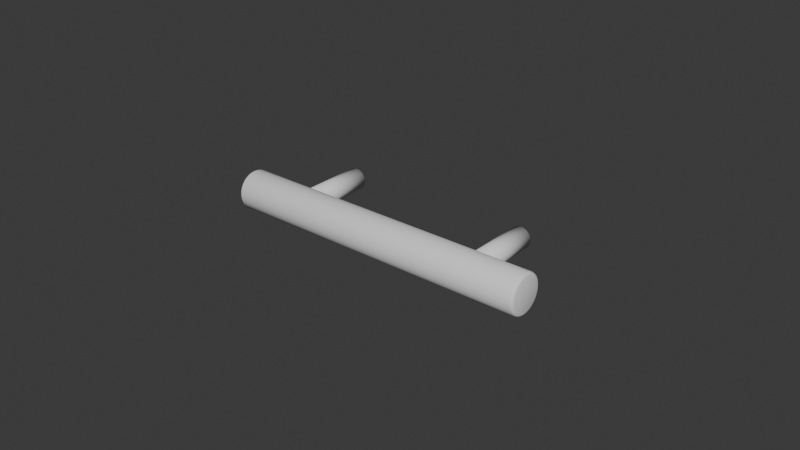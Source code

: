 # Source: Pull_4in_102mm_Bar.blend  (saved by Blender 5.0.118; exported with 4.5.12 LTS)
import bpy
from mathutils import Matrix  # noqa: F401  (used for matrix-valued properties, if any)

bpy.ops.wm.read_factory_settings(use_empty=True)
scene = bpy.context.scene
scene.name = 'Room 1'

# ---- collections
col_collection = bpy.data.collections.new('Collection'); scene.collection.children.link(col_collection)

# ---- world
world_world = bpy.data.worlds.new('World'); scene.world = world_world
world_world.use_nodes = True; world_world.node_tree.nodes.clear()
_N = world_world.node_tree.nodes; _L = world_world.node_tree.links
n0 = _N.new('ShaderNodeOutputWorld'); n0.name = 'World Output'; n0.location = (200, 100)
n1 = _N.new('ShaderNodeBackground'); n1.name = 'Background'; n1.location = (-200, 100)
n1.inputs[0].default_value = (0.05088, 0.05088, 0.05088, 1.0)
_L.new(n1.outputs[0], n0.inputs[0])
n0.is_active_output = True
world_world.color = (0.05088, 0.05088, 0.05088)
world_world.sun_shadow_jitter_overblur = 0.0

# ---- meshes
me_cylinder = bpy.data.meshes.new('Cylinder')
me_cylinder.from_pydata([(0.03489, -0.02079, -4.178e-11), (0.03482, -0.02079, -0.0006871), (0.03462, -0.02079, -0.001348), (0.03429, -0.02079, -0.001957), (0.03385, -0.02079, -0.00249), (0.03332, -0.02079, -0.002929), (0.03271, -0.02079, -0.003254), (0.03205, -0.02079, -0.003454), (0.03136, -0.02079, -0.003522), (0.03068, -0.02079, -0.003454), (0.03002, -0.02079, -0.003254), (0.02941, -0.02079, -0.002929), (0.02887, -0.02079, -0.00249), (0.02844, -0.02079, -0.001957), (0.02811, -0.02079, -0.001348), (0.02791, -0.02079, -0.0006871), (0.02784, -0.02079, 1.259e-09), (0.02791, -0.02079, 0.0006871), (0.02811, -0.02079, 0.001348), (0.02844, -0.02079, 0.001957), (0.02887, -0.02079, 0.00249), (0.02941, -0.02079, 0.002929), (0.03002, -0.02079, 0.003254), (0.03068, -0.02079, 0.003454), (0.03136, -0.02079, 0.003522), (0.03205, -0.02079, 0.003454), (0.03271, -0.02079, 0.003254), (0.03332, -0.02079, 0.002929), (0.03385, -0.02079, 0.00249), (0.03429, -0.02079, 0.001957), (0.03462, -0.02079, 0.001348), (0.03482, -0.02079, 0.0006871), (0.03489, 0.000254, 7.177e-09), (0.03482, 0.000254, -0.0006871), (0.03462, 0.000254, -0.001348), (0.03429, 0.000254, -0.001957), (0.03385, 0.000254, -0.00249), (0.03332, 0.000254, -0.002929), (0.03271, 0.000254, -0.003254), (0.03205, 0.000254, -0.003454), (0.03136, 0.000254, -0.003522), (0.03068, 0.000254, -0.003454), (0.03002, 0.000254, -0.003254), (0.02941, 0.000254, -0.002929), (0.02887, 0.000254, -0.00249), (0.02844, 0.000254, -0.001957), (0.02811, 0.000254, -0.001348), (0.02791, 0.000254, -0.0006871), (0.02784, 0.000254, 8.478e-09), (0.02791, 0.000254, 0.0006871), (0.02811, 0.000254, 0.001348), (0.02844, 0.000254, 0.001957), (0.02887, 0.000254, 0.002491), (0.02941, 0.000254, 0.002929), (0.03002, 0.000254, 0.003254), (0.03068, 0.000254, 0.003454), (0.03136, 0.000254, 0.003522), (0.03205, 0.000254, 0.003454), (0.03271, 0.000254, 0.003254), (0.03332, 0.000254, 0.002929), (0.03385, 0.000254, 0.002491), (0.03429, 0.000254, 0.001957), (0.03462, 0.000254, 0.001348), (0.03482, 0.000254, 0.0006871), (0.05079, -0.02008, -5.093e-10), (0.05002, -0.01931, 6.236e-12), (0.05056, -0.01954, -1.846e-10), (0.05079, -0.02019, -0.001079), (0.05002, -0.01943, -0.00123), (0.05056, -0.01965, -0.001186), (0.05079, -0.0205, -0.002117), (0.05002, -0.01979, -0.002413), (0.05056, -0.02, -0.002326), (0.05079, -0.02101, -0.003073), (0.05002, -0.02037, -0.003503), (0.05056, -0.02056, -0.003376), (0.05079, -0.0217, -0.003912), (0.05002, -0.02116, -0.004458), (0.05056, -0.02132, -0.004297), (0.05079, -0.02254, -0.0046), (0.05002, -0.02211, -0.005243), (0.05056, -0.02224, -0.005053), (0.05079, -0.0235, -0.005111), (0.05002, -0.0232, -0.005825), (0.05056, -0.02329, -0.005615), (0.05079, -0.02454, -0.005426), (0.05002, -0.02438, -0.006184), (0.05056, -0.02443, -0.00596), (0.05079, -0.02561, -0.005532), (0.05002, -0.02561, -0.006305), (0.05056, -0.02561, -0.006077), (0.05079, -0.02669, -0.005426), (0.05002, -0.02684, -0.006184), (0.05056, -0.0268, -0.00596), (0.05079, -0.02773, -0.005111), (0.05002, -0.02803, -0.005825), (0.05056, -0.02794, -0.005615), (0.05079, -0.02869, -0.0046), (0.05002, -0.02912, -0.005243), (0.05056, -0.02899, -0.005053), (0.05079, -0.02953, -0.003912), (0.05002, -0.03007, -0.004458), (0.05056, -0.02991, -0.004297), (0.05079, -0.03021, -0.003073), (0.05002, -0.03086, -0.003503), (0.05056, -0.03067, -0.003376), (0.05079, -0.03073, -0.002117), (0.05002, -0.03144, -0.002413), (0.05056, -0.03123, -0.002326), (0.05079, -0.03104, -0.001079), (0.05002, -0.0318, -0.00123), (0.05056, -0.03157, -0.001186), (0.05079, -0.03115, 2.881e-09), (0.05002, -0.03192, 2.331e-09), (0.05056, -0.03169, 2.603e-09), (0.05079, -0.03104, 0.001079), (0.05002, -0.0318, 0.00123), (0.05056, -0.03157, 0.001186), (0.05079, -0.03073, 0.002117), (0.05002, -0.03144, 0.002413), (0.05056, -0.03123, 0.002326), (0.05079, -0.03021, 0.003073), (0.05002, -0.03086, 0.003503), (0.05056, -0.03067, 0.003376), (0.05079, -0.02953, 0.003912), (0.05002, -0.03007, 0.004458), (0.05056, -0.02991, 0.004297), (0.05079, -0.02869, 0.0046), (0.05002, -0.02912, 0.005243), (0.05056, -0.02899, 0.005053), (0.05079, -0.02773, 0.005111), (0.05002, -0.02803, 0.005825), (0.05056, -0.02794, 0.005615), (0.05079, -0.02669, 0.005426), (0.05002, -0.02684, 0.006184), (0.05056, -0.0268, 0.00596), (0.05079, -0.02561, 0.005532), (0.05002, -0.02561, 0.006305), (0.05056, -0.02561, 0.006077), (0.05079, -0.02454, 0.005426), (0.05002, -0.02438, 0.006184), (0.05056, -0.02443, 0.00596), (0.05079, -0.0235, 0.005111), (0.05002, -0.0232, 0.005825), (0.05056, -0.02329, 0.005615), (0.05079, -0.02254, 0.0046), (0.05002, -0.02211, 0.005243), (0.05056, -0.02224, 0.005053), (0.05079, -0.0217, 0.003912), (0.05002, -0.02116, 0.004458), (0.05056, -0.02132, 0.004297), (0.05079, -0.02101, 0.003073), (0.05002, -0.02037, 0.003503), (0.05056, -0.02056, 0.003376), (0.05079, -0.0205, 0.002117), (0.05002, -0.01979, 0.002413), (0.05056, -0.02, 0.002326), (0.05079, -0.02019, 0.001079), (0.05002, -0.01943, 0.00123), (0.05056, -0.01965, 0.001186), (0.0, -0.01931, 9.313e-10), (0.0, -0.01943, -0.00123), (0.0, -0.01979, -0.002413), (0.0, -0.02037, -0.003503), (0.0, -0.02116, -0.004458), (0.0, -0.02211, -0.005243), (0.0, -0.0232, -0.005825), (0.0, -0.02438, -0.006184), (0.0, -0.02561, -0.006305), (0.0, -0.02684, -0.006184), (0.0, -0.02803, -0.005825), (0.0, -0.02912, -0.005243), (0.0, -0.03007, -0.004458), (0.0, -0.03086, -0.003503), (0.0, -0.03144, -0.002413), (0.0, -0.0318, -0.00123), (0.0, -0.03192, 2.794e-09), (0.0, -0.0318, 0.00123), (0.0, -0.03144, 0.002413), (0.0, -0.03086, 0.003503), (0.0, -0.03007, 0.004458), (0.0, -0.02912, 0.005243), (0.0, -0.02803, 0.005825), (0.0, -0.02684, 0.006184), (0.0, -0.02561, 0.006305), (0.0, -0.02438, 0.006184), (0.0, -0.0232, 0.005825), (0.0, -0.02211, 0.005243), (0.0, -0.02116, 0.004458), (0.0, -0.02037, 0.003503), (0.0, -0.01979, 0.002413), (0.0, -0.01943, 0.00123), (-0.03489, -0.02079, -4.178e-11), (-0.03482, -0.02079, -0.0006871), (-0.03462, -0.02079, -0.001348), (-0.03429, -0.02079, -0.001957), (-0.03385, -0.02079, -0.00249), (-0.03332, -0.02079, -0.002929), (-0.03271, -0.02079, -0.003254), (-0.03205, -0.02079, -0.003454), (-0.03136, -0.02079, -0.003522), (-0.03068, -0.02079, -0.003454), (-0.03002, -0.02079, -0.003254), (-0.02941, -0.02079, -0.002929), (-0.02887, -0.02079, -0.00249), (-0.02844, -0.02079, -0.001957), (-0.02811, -0.02079, -0.001348), (-0.02791, -0.02079, -0.0006871), (-0.02784, -0.02079, 1.259e-09), (-0.02791, -0.02079, 0.0006871), (-0.02811, -0.02079, 0.001348), (-0.02844, -0.02079, 0.001957), (-0.02887, -0.02079, 0.00249), (-0.02941, -0.02079, 0.002929), (-0.03002, -0.02079, 0.003254), (-0.03068, -0.02079, 0.003454), (-0.03136, -0.02079, 0.003522), (-0.03205, -0.02079, 0.003454), (-0.03271, -0.02079, 0.003254), (-0.03332, -0.02079, 0.002929), (-0.03385, -0.02079, 0.00249), (-0.03429, -0.02079, 0.001957), (-0.03462, -0.02079, 0.001348), (-0.03482, -0.02079, 0.0006871), (-0.03489, 0.000254, 7.177e-09), (-0.03482, 0.000254, -0.0006871), (-0.03462, 0.000254, -0.001348), (-0.03429, 0.000254, -0.001957), (-0.03385, 0.000254, -0.00249), (-0.03332, 0.000254, -0.002929), (-0.03271, 0.000254, -0.003254), (-0.03205, 0.000254, -0.003454), (-0.03136, 0.000254, -0.003522), (-0.03068, 0.000254, -0.003454), (-0.03002, 0.000254, -0.003254), (-0.02941, 0.000254, -0.002929), (-0.02887, 0.000254, -0.00249), (-0.02844, 0.000254, -0.001957), (-0.02811, 0.000254, -0.001348), (-0.02791, 0.000254, -0.0006871), (-0.02784, 0.000254, 8.478e-09), (-0.02791, 0.000254, 0.0006871), (-0.02811, 0.000254, 0.001348), (-0.02844, 0.000254, 0.001957), (-0.02887, 0.000254, 0.002491), (-0.02941, 0.000254, 0.002929), (-0.03002, 0.000254, 0.003254), (-0.03068, 0.000254, 0.003454), (-0.03136, 0.000254, 0.003522), (-0.03205, 0.000254, 0.003454), (-0.03271, 0.000254, 0.003254), (-0.03332, 0.000254, 0.002929), (-0.03385, 0.000254, 0.002491), (-0.03429, 0.000254, 0.001957), (-0.03462, 0.000254, 0.001348), (-0.03482, 0.000254, 0.0006871), (-0.05079, -0.02008, -5.093e-10), (-0.05002, -0.01931, 6.236e-12), (-0.05056, -0.01954, -1.846e-10), (-0.05079, -0.02019, -0.001079), (-0.05002, -0.01943, -0.00123), (-0.05056, -0.01965, -0.001186), (-0.05079, -0.0205, -0.002117), (-0.05002, -0.01979, -0.002413), (-0.05056, -0.02, -0.002326), (-0.05079, -0.02101, -0.003073), (-0.05002, -0.02037, -0.003503), (-0.05056, -0.02056, -0.003376), (-0.05079, -0.0217, -0.003912), (-0.05002, -0.02116, -0.004458), (-0.05056, -0.02132, -0.004297), (-0.05079, -0.02254, -0.0046), (-0.05002, -0.02211, -0.005243), (-0.05056, -0.02224, -0.005053), (-0.05079, -0.0235, -0.005111), (-0.05002, -0.0232, -0.005825), (-0.05056, -0.02329, -0.005615), (-0.05079, -0.02454, -0.005426), (-0.05002, -0.02438, -0.006184), (-0.05056, -0.02443, -0.00596), (-0.05079, -0.02561, -0.005532), (-0.05002, -0.02561, -0.006305), (-0.05056, -0.02561, -0.006077), (-0.05079, -0.02669, -0.005426), (-0.05002, -0.02684, -0.006184), (-0.05056, -0.0268, -0.00596), (-0.05079, -0.02773, -0.005111), (-0.05002, -0.02803, -0.005825), (-0.05056, -0.02794, -0.005615), (-0.05079, -0.02869, -0.0046), (-0.05002, -0.02912, -0.005243), (-0.05056, -0.02899, -0.005053), (-0.05079, -0.02953, -0.003912), (-0.05002, -0.03007, -0.004458), (-0.05056, -0.02991, -0.004297), (-0.05079, -0.03021, -0.003073), (-0.05002, -0.03086, -0.003503), (-0.05056, -0.03067, -0.003376), (-0.05079, -0.03073, -0.002117), (-0.05002, -0.03144, -0.002413), (-0.05056, -0.03123, -0.002326), (-0.05079, -0.03104, -0.001079), (-0.05002, -0.0318, -0.00123), (-0.05056, -0.03157, -0.001186), (-0.05079, -0.03115, 2.881e-09), (-0.05002, -0.03192, 2.331e-09), (-0.05056, -0.03169, 2.603e-09), (-0.05079, -0.03104, 0.001079), (-0.05002, -0.0318, 0.00123), (-0.05056, -0.03157, 0.001186), (-0.05079, -0.03073, 0.002117), (-0.05002, -0.03144, 0.002413), (-0.05056, -0.03123, 0.002326), (-0.05079, -0.03021, 0.003073), (-0.05002, -0.03086, 0.003503), (-0.05056, -0.03067, 0.003376), (-0.05079, -0.02953, 0.003912), (-0.05002, -0.03007, 0.004458), (-0.05056, -0.02991, 0.004297), (-0.05079, -0.02869, 0.0046), (-0.05002, -0.02912, 0.005243), (-0.05056, -0.02899, 0.005053), (-0.05079, -0.02773, 0.005111), (-0.05002, -0.02803, 0.005825), (-0.05056, -0.02794, 0.005615), (-0.05079, -0.02669, 0.005426), (-0.05002, -0.02684, 0.006184), (-0.05056, -0.0268, 0.00596), (-0.05079, -0.02561, 0.005532), (-0.05002, -0.02561, 0.006305), (-0.05056, -0.02561, 0.006077), (-0.05079, -0.02454, 0.005426), (-0.05002, -0.02438, 0.006184), (-0.05056, -0.02443, 0.00596), (-0.05079, -0.0235, 0.005111), (-0.05002, -0.0232, 0.005825), (-0.05056, -0.02329, 0.005615), (-0.05079, -0.02254, 0.0046), (-0.05002, -0.02211, 0.005243), (-0.05056, -0.02224, 0.005053), (-0.05079, -0.0217, 0.003912), (-0.05002, -0.02116, 0.004458), (-0.05056, -0.02132, 0.004297), (-0.05079, -0.02101, 0.003073), (-0.05002, -0.02037, 0.003503), (-0.05056, -0.02056, 0.003376), (-0.05079, -0.0205, 0.002117), (-0.05002, -0.01979, 0.002413), (-0.05056, -0.02, 0.002326), (-0.05079, -0.02019, 0.001079), (-0.05002, -0.01943, 0.00123), (-0.05056, -0.01965, 0.001186)], [], [(191, 158, 65, 160), (162, 71, 74, 163), (163, 74, 77, 164), (164, 77, 80, 165), (165, 80, 83, 166), (166, 83, 86, 167), (167, 86, 89, 168), (168, 89, 92, 169), (169, 92, 95, 170), (170, 95, 98, 171), (171, 98, 101, 172), (172, 101, 104, 173), (173, 104, 107, 174), (174, 107, 110, 175), (175, 110, 113, 176), (176, 113, 116, 177), (177, 116, 119, 178), (178, 119, 122, 179), (179, 122, 125, 180), (180, 125, 128, 181), (181, 128, 131, 182), (182, 131, 134, 183), (183, 134, 137, 184), (184, 137, 140, 185), (185, 140, 143, 186), (186, 143, 146, 187), (187, 146, 149, 188), (188, 149, 152, 189), (189, 152, 155, 190), (190, 155, 158, 191), (160, 65, 68, 161), (161, 68, 71, 162), (1, 2, 3, 4, 5, 6, 7, 8, 9, 10, 11, 12, 13, 14, 15, 16, 17, 18, 19, 20, 21, 22, 23, 24, 25, 26, 27, 28, 29, 30, 31, 0), (33, 32, 63, 62, 61, 60, 59, 58, 57, 56, 55, 54, 53, 52, 51, 50, 49, 48, 47, 46, 45, 44, 43, 42, 41, 40, 39, 38, 37, 36, 35, 34), (27, 26, 58, 59), (14, 13, 45, 46), (1, 0, 32, 33), (28, 27, 59, 60), (15, 14, 46, 47), (2, 1, 33, 34), (29, 28, 60, 61), (16, 15, 47, 48), (3, 2, 34, 35), (30, 29, 61, 62), (17, 16, 48, 49), (4, 3, 35, 36), (31, 30, 62, 63), (18, 17, 49, 50), (5, 4, 36, 37), (0, 31, 63, 32), (19, 18, 50, 51), (6, 5, 37, 38), (20, 19, 51, 52), (7, 6, 38, 39), (21, 20, 52, 53), (8, 7, 39, 40), (22, 21, 53, 54), (9, 8, 40, 41), (23, 22, 54, 55), (10, 9, 41, 42), (24, 23, 55, 56), (11, 10, 42, 43), (25, 24, 56, 57), (12, 11, 43, 44), (26, 25, 57, 58), (13, 12, 44, 45), (68, 65, 66, 69), (69, 66, 64, 67), (71, 68, 69, 72), (72, 69, 67, 70), (74, 71, 72, 75), (75, 72, 70, 73), (77, 74, 75, 78), (78, 75, 73, 76), (80, 77, 78, 81), (81, 78, 76, 79), (83, 80, 81, 84), (84, 81, 79, 82), (86, 83, 84, 87), (87, 84, 82, 85), (89, 86, 87, 90), (90, 87, 85, 88), (92, 89, 90, 93), (93, 90, 88, 91), (95, 92, 93, 96), (96, 93, 91, 94), (98, 95, 96, 99), (99, 96, 94, 97), (101, 98, 99, 102), (102, 99, 97, 100), (104, 101, 102, 105), (105, 102, 100, 103), (107, 104, 105, 108), (108, 105, 103, 106), (110, 107, 108, 111), (111, 108, 106, 109), (113, 110, 111, 114), (114, 111, 109, 112), (116, 113, 114, 117), (117, 114, 112, 115), (119, 116, 117, 120), (120, 117, 115, 118), (122, 119, 120, 123), (123, 120, 118, 121), (125, 122, 123, 126), (126, 123, 121, 124), (128, 125, 126, 129), (129, 126, 124, 127), (131, 128, 129, 132), (132, 129, 127, 130), (134, 131, 132, 135), (135, 132, 130, 133), (137, 134, 135, 138), (138, 135, 133, 136), (140, 137, 138, 141), (141, 138, 136, 139), (143, 140, 141, 144), (144, 141, 139, 142), (146, 143, 144, 147), (147, 144, 142, 145), (149, 146, 147, 150), (150, 147, 145, 148), (152, 149, 150, 153), (153, 150, 148, 151), (155, 152, 153, 156), (156, 153, 151, 154), (158, 155, 156, 159), (159, 156, 154, 157), (65, 158, 159, 66), (66, 159, 157, 64), (67, 64, 157, 154, 151, 148, 145, 142, 139, 136, 133, 130, 127, 124, 121, 118, 115, 112, 109, 106, 103, 100, 97, 94, 91, 88, 85, 82, 79, 76, 73, 70), (191, 160, 257, 350), (162, 163, 266, 263), (163, 164, 269, 266), (164, 165, 272, 269), (165, 166, 275, 272), (166, 167, 278, 275), (167, 168, 281, 278), (168, 169, 284, 281), (169, 170, 287, 284), (170, 171, 290, 287), (171, 172, 293, 290), (172, 173, 296, 293), (173, 174, 299, 296), (174, 175, 302, 299), (175, 176, 305, 302), (176, 177, 308, 305), (177, 178, 311, 308), (178, 179, 314, 311), (179, 180, 317, 314), (180, 181, 320, 317), (181, 182, 323, 320), (182, 183, 326, 323), (183, 184, 329, 326), (184, 185, 332, 329), (185, 186, 335, 332), (186, 187, 338, 335), (187, 188, 341, 338), (188, 189, 344, 341), (189, 190, 347, 344), (190, 191, 350, 347), (160, 161, 260, 257), (161, 162, 263, 260), (193, 192, 223, 222, 221, 220, 219, 218, 217, 216, 215, 214, 213, 212, 211, 210, 209, 208, 207, 206, 205, 204, 203, 202, 201, 200, 199, 198, 197, 196, 195, 194), (225, 226, 227, 228, 229, 230, 231, 232, 233, 234, 235, 236, 237, 238, 239, 240, 241, 242, 243, 244, 245, 246, 247, 248, 249, 250, 251, 252, 253, 254, 255, 224), (219, 251, 250, 218), (206, 238, 237, 205), (193, 225, 224, 192), (220, 252, 251, 219), (207, 239, 238, 206), (194, 226, 225, 193), (221, 253, 252, 220), (208, 240, 239, 207), (195, 227, 226, 194), (222, 254, 253, 221), (209, 241, 240, 208), (196, 228, 227, 195), (223, 255, 254, 222), (210, 242, 241, 209), (197, 229, 228, 196), (192, 224, 255, 223), (211, 243, 242, 210), (198, 230, 229, 197), (212, 244, 243, 211), (199, 231, 230, 198), (213, 245, 244, 212), (200, 232, 231, 199), (214, 246, 245, 213), (201, 233, 232, 200), (215, 247, 246, 214), (202, 234, 233, 201), (216, 248, 247, 215), (203, 235, 234, 202), (217, 249, 248, 216), (204, 236, 235, 203), (218, 250, 249, 217), (205, 237, 236, 204), (260, 261, 258, 257), (261, 259, 256, 258), (263, 264, 261, 260), (264, 262, 259, 261), (266, 267, 264, 263), (267, 265, 262, 264), (269, 270, 267, 266), (270, 268, 265, 267), (272, 273, 270, 269), (273, 271, 268, 270), (275, 276, 273, 272), (276, 274, 271, 273), (278, 279, 276, 275), (279, 277, 274, 276), (281, 282, 279, 278), (282, 280, 277, 279), (284, 285, 282, 281), (285, 283, 280, 282), (287, 288, 285, 284), (288, 286, 283, 285), (290, 291, 288, 287), (291, 289, 286, 288), (293, 294, 291, 290), (294, 292, 289, 291), (296, 297, 294, 293), (297, 295, 292, 294), (299, 300, 297, 296), (300, 298, 295, 297), (302, 303, 300, 299), (303, 301, 298, 300), (305, 306, 303, 302), (306, 304, 301, 303), (308, 309, 306, 305), (309, 307, 304, 306), (311, 312, 309, 308), (312, 310, 307, 309), (314, 315, 312, 311), (315, 313, 310, 312), (317, 318, 315, 314), (318, 316, 313, 315), (320, 321, 318, 317), (321, 319, 316, 318), (323, 324, 321, 320), (324, 322, 319, 321), (326, 327, 324, 323), (327, 325, 322, 324), (329, 330, 327, 326), (330, 328, 325, 327), (332, 333, 330, 329), (333, 331, 328, 330), (335, 336, 333, 332), (336, 334, 331, 333), (338, 339, 336, 335), (339, 337, 334, 336), (341, 342, 339, 338), (342, 340, 337, 339), (344, 345, 342, 341), (345, 343, 340, 342), (347, 348, 345, 344), (348, 346, 343, 345), (350, 351, 348, 347), (351, 349, 346, 348), (257, 258, 351, 350), (258, 256, 349, 351), (259, 262, 265, 268, 271, 274, 277, 280, 283, 286, 289, 292, 295, 298, 301, 304, 307, 310, 313, 316, 319, 322, 325, 328, 331, 334, 337, 340, 343, 346, 349, 256)])
me_cylinder.polygons.foreach_set('use_smooth', [True] * 262)
_uv = me_cylinder.uv_layers.new(name='UVMap')
_uv.uv.foreach_set('vector', [0.03125, 0.5, 0.03125, 0.9967, 0.0, 0.9967, 0.0, 0.5, 0.9375, 0.5, 0.9375, 0.9967, 0.9062, 0.9967, 0.9062, 0.5, 0.9062, 0.5, 0.9062, 0.9967, 0.875, 0.9967, 0.875, 0.5, 0.875, 0.5, 0.875, 0.9967, 0.8438, 0.9967, 0.8438, 0.5, 0.8438, 0.5, 0.8438, 0.9967, 0.8125, 0.9967, 0.8125, 0.5, 0.8125, 0.5, 0.8125, 0.9967, 0.7812, 0.9967, 0.7812, 0.5, 0.7812, 0.5, 0.7812, 0.9967, 0.75, 0.9967, 0.75, 0.5, 0.75, 0.5, 0.75, 0.9967, 0.7188, 0.9967, 0.7188, 0.5, 0.7188, 0.5, 0.7188, 0.9967, 0.6875, 0.9967, 0.6875, 0.5, 0.6875, 0.5, 0.6875, 0.9967, 0.6562, 0.9967, 0.6562, 0.5, 0.6562, 0.5, 0.6562, 0.9967, 0.625, 0.9967, 0.625, 0.5, 0.625, 0.5, 0.625, 0.9967, 0.5937, 0.9967, 0.5938, 0.5, 0.5938, 0.5, 0.5938, 0.9967, 0.5625, 0.9967, 0.5625, 0.5, 0.5625, 0.5, 0.5625, 0.9967, 0.5312, 0.9967, 0.5312, 0.5, 0.5312, 0.5, 0.5312, 0.9967, 0.5, 0.9967, 0.5, 0.5, 0.5, 0.5, 0.5, 0.9967, 0.4688, 0.9967, 0.4688, 0.5, 0.4688, 0.5, 0.4688, 0.9967, 0.4375, 0.9967, 0.4375, 0.5, 0.4375, 0.5, 0.4375, 0.9967, 0.4062, 0.9967, 0.4062, 0.5, 0.4062, 0.5, 0.4062, 0.9967, 0.375, 0.9967, 0.375, 0.5, 0.375, 0.5, 0.375, 0.9967, 0.3437, 0.9967, 0.3438, 0.5, 0.3438, 0.5, 0.3438, 0.9967, 0.3125, 0.9967, 0.3125, 0.5, 0.3125, 0.5, 0.3125, 0.9967, 0.2812, 0.9967, 0.2812, 0.5, 0.2812, 0.5, 0.2812, 0.9967, 0.25, 0.9967, 0.25, 0.5, 0.25, 0.5, 0.25, 0.9967, 0.2187, 0.9967, 0.2188, 0.5, 0.2188, 0.5, 0.2188, 0.9967, 0.1875, 0.9967, 0.1875, 0.5, 0.1875, 0.5, 0.1875, 0.9967, 0.1562, 0.9967, 0.1562, 0.5, 0.1562, 0.5, 0.1562, 0.9967, 0.125, 0.9967, 0.125, 0.5, 0.125, 0.5, 0.125, 0.9967, 0.09375, 0.9967, 0.09375, 0.5, 0.09375, 0.5, 0.09375, 0.9967, 0.0625, 0.9967, 0.0625, 0.5, 0.0625, 0.5, 0.0625, 0.9967, 0.03125, 0.9967, 0.03125, 0.5, 1.0, 0.5, 1.0, 0.9967, 0.9687, 0.9967, 0.9688, 0.5, 0.9688, 0.5, 0.9688, 0.9967, 0.9375, 0.9967, 0.9375, 0.5, 0.2968, 0.4854, 0.3418, 0.4717, 0.3833, 0.4496, 0.4197, 0.4197, 0.4496, 0.3833, 0.4717, 0.3418, 0.4854, 0.2968, 0.49, 0.25, 0.4854, 0.2032, 0.4717, 0.1582, 0.4496, 0.1167, 0.4197, 0.08029, 0.3833, 0.05045, 0.3418, 0.02827, 0.2968, 0.01461, 0.25, 0.01, 0.2032, 0.01461, 0.1582, 0.02827, 0.1167, 0.05045, 0.08029, 0.08029, 0.05045, 0.1167, 0.02827, 0.1582, 0.01461, 0.2032, 0.01, 0.25, 0.01461, 0.2968, 0.02827, 0.3418, 0.05045, 0.3833, 0.08029, 0.4197, 0.1167, 0.4496, 0.1582, 0.4717, 0.2032, 0.4854, 0.25, 0.49, 0.2968, 0.4854, 0.25, 0.49, 0.2032, 0.4854, 0.1582, 0.4717, 0.1167, 0.4496, 0.08029, 0.4197, 0.05045, 0.3833, 0.02827, 0.3418, 0.01461, 0.2968, 0.01, 0.25, 0.01461, 0.2032, 0.02827, 0.1582, 0.05045, 0.1167, 0.08029, 0.08029, 0.1167, 0.05045, 0.1582, 0.02827, 0.2032, 0.01461, 0.25, 0.01, 0.2968, 0.01461, 0.3418, 0.02827, 0.3833, 0.05045, 0.4197, 0.08029, 0.4496, 0.1167, 0.4717, 0.1582, 0.4854, 0.2032, 0.49, 0.25, 0.4854, 0.2968, 0.4717, 0.3418, 0.4496, 0.3833, 0.4197, 0.4197, 0.3833, 0.4496, 0.3418, 0.4717, 0.05045, 0.3833, 0.02827, 0.3418, 0.02827, 0.3418, 0.05045, 0.3833, 0.3418, 0.02827, 0.3833, 0.05045, 0.3833, 0.05045, 0.3418, 0.02827, 0.2968, 0.4854, 0.25, 0.49, 0.25, 0.49, 0.2968, 0.4854, 0.08029, 0.4197, 0.05045, 0.3833, 0.05045, 0.3833, 0.08029, 0.4197, 0.2968, 0.01461, 0.3418, 0.02827, 0.3418, 0.02827, 0.2968, 0.01461, 0.3418, 0.4717, 0.2968, 0.4854, 0.2968, 0.4854, 0.3418, 0.4717, 0.1167, 0.4496, 0.08029, 0.4197, 0.08029, 0.4197, 0.1167, 0.4496, 0.25, 0.01, 0.2968, 0.01461, 0.2968, 0.01461, 0.25, 0.01, 0.3833, 0.4496, 0.3418, 0.4717, 0.3418, 0.4717, 0.3833, 0.4496, 0.1582, 0.4717, 0.1167, 0.4496, 0.1167, 0.4496, 0.1582, 0.4717, 0.2032, 0.01461, 0.25, 0.01, 0.25, 0.01, 0.2032, 0.01461, 0.4197, 0.4197, 0.3833, 0.4496, 0.3833, 0.4496, 0.4197, 0.4197, 0.2032, 0.4854, 0.1582, 0.4717, 0.1582, 0.4717, 0.2032, 0.4854, 0.1582, 0.02827, 0.2032, 0.01461, 0.2032, 0.01461, 0.1582, 0.02827, 0.4496, 0.3833, 0.4197, 0.4197, 0.4197, 0.4197, 0.4496, 0.3833, 0.25, 0.49, 0.2032, 0.4854, 0.2032, 0.4854, 0.25, 0.49, 0.1167, 0.05045, 0.1582, 0.02827, 0.1582, 0.02827, 0.1167, 0.05045, 0.4717, 0.3418, 0.4496, 0.3833, 0.4496, 0.3833, 0.4717, 0.3418, 0.08029, 0.08029, 0.1167, 0.05045, 0.1167, 0.05045, 0.08029, 0.08029, 0.4854, 0.2968, 0.4717, 0.3418, 0.4717, 0.3418, 0.4854, 0.2968, 0.05045, 0.1167, 0.08029, 0.08029, 0.08029, 0.08029, 0.05045, 0.1167, 0.49, 0.25, 0.4854, 0.2968, 0.4854, 0.2968, 0.49, 0.25, 0.02827, 0.1582, 0.05045, 0.1167, 0.05045, 0.1167, 0.02827, 0.1582, 0.4854, 0.2032, 0.49, 0.25, 0.49, 0.25, 0.4854, 0.2032, 0.01461, 0.2032, 0.02827, 0.1582, 0.02827, 0.1582, 0.01461, 0.2032, 0.4717, 0.1582, 0.4854, 0.2032, 0.4854, 0.2032, 0.4717, 0.1582, 0.01, 0.25, 0.01461, 0.2032, 0.01461, 0.2032, 0.01, 0.25, 0.4496, 0.1167, 0.4717, 0.1582, 0.4717, 0.1582, 0.4496, 0.1167, 0.01461, 0.2968, 0.01, 0.25, 0.01, 0.25, 0.01461, 0.2968, 0.4197, 0.08029, 0.4496, 0.1167, 0.4496, 0.1167, 0.4197, 0.08029, 0.02827, 0.3418, 0.01461, 0.2968, 0.01461, 0.2968, 0.02827, 0.3418, 0.3833, 0.05045, 0.4197, 0.08029, 0.4197, 0.08029, 0.3833, 0.05045, 0.9687, 0.9967, 1.0, 0.9967, 0.9994, 1.0, 0.9693, 1.0, 0.296, 0.4855, 0.2508, 0.4899, 0.25, 0.4606, 0.2911, 0.4565, 0.9375, 0.9967, 0.9688, 0.9967, 0.9682, 1.0, 0.9381, 1.0, 0.341, 0.472, 0.2976, 0.4851, 0.2911, 0.4565, 0.3306, 0.4445, 0.9062, 0.9967, 0.9375, 0.9967, 0.9369, 1.0, 0.9068, 1.0, 0.3826, 0.45, 0.3426, 0.4713, 0.3306, 0.4445, 0.367, 0.4251, 0.875, 0.9967, 0.9062, 0.9967, 0.9057, 1.0, 0.8756, 1.0, 0.419, 0.4202, 0.384, 0.449, 0.367, 0.4251, 0.3989, 0.3989, 0.8438, 0.9967, 0.875, 0.9967, 0.8744, 1.0, 0.8443, 1.0, 0.449, 0.384, 0.4202, 0.419, 0.3989, 0.3989, 0.4251, 0.367, 0.8125, 0.9967, 0.8438, 0.9967, 0.8432, 1.0, 0.8131, 1.0, 0.4713, 0.3426, 0.45, 0.3826, 0.4251, 0.367, 0.4445, 0.3306, 0.7812, 0.9967, 0.8125, 0.9967, 0.8119, 1.0, 0.7818, 1.0, 0.4851, 0.2976, 0.472, 0.341, 0.4445, 0.3306, 0.4565, 0.2911, 0.75, 0.9967, 0.7812, 0.9967, 0.7807, 1.0, 0.7506, 1.0, 0.4899, 0.2508, 0.4855, 0.296, 0.4565, 0.2911, 0.4606, 0.25, 0.7188, 0.9967, 0.75, 0.9967, 0.7494, 1.0, 0.7193, 1.0, 0.4855, 0.204, 0.4899, 0.2492, 0.4606, 0.25, 0.4565, 0.2089, 0.6875, 0.9967, 0.7188, 0.9967, 0.7182, 1.0, 0.6881, 1.0, 0.472, 0.159, 0.4851, 0.2024, 0.4565, 0.2089, 0.4445, 0.1694, 0.6562, 0.9967, 0.6875, 0.9967, 0.6869, 1.0, 0.6568, 1.0, 0.45, 0.1174, 0.4713, 0.1574, 0.4445, 0.1694, 0.4251, 0.133, 0.625, 0.9967, 0.6562, 0.9967, 0.6557, 1.0, 0.6256, 1.0, 0.4202, 0.08095, 0.449, 0.116, 0.4251, 0.133, 0.3989, 0.1011, 0.5937, 0.9967, 0.625, 0.9967, 0.6244, 1.0, 0.5943, 1.0, 0.384, 0.05099, 0.419, 0.07975, 0.3989, 0.1011, 0.367, 0.07492, 0.5625, 0.9967, 0.5938, 0.9967, 0.5932, 1.0, 0.5631, 1.0, 0.3426, 0.02867, 0.3826, 0.05005, 0.367, 0.07492, 0.3306, 0.05546, 0.5312, 0.9967, 0.5625, 0.9967, 0.5619, 1.0, 0.5318, 1.0, 0.2976, 0.01486, 0.341, 0.02802, 0.3306, 0.05546, 0.2911, 0.04348, 0.5, 0.9967, 0.5312, 0.9967, 0.5307, 1.0, 0.5006, 1.0, 0.2508, 0.01008, 0.296, 0.01453, 0.2911, 0.04348, 0.25, 0.03943, 0.4688, 0.9967, 0.5, 0.9967, 0.4994, 1.0, 0.4693, 1.0, 0.204, 0.01453, 0.2492, 0.01008, 0.25, 0.03943, 0.2089, 0.04348, 0.4375, 0.9967, 0.4688, 0.9967, 0.4682, 1.0, 0.4381, 1.0, 0.159, 0.02802, 0.2024, 0.01486, 0.2089, 0.04348, 0.1694, 0.05546, 0.4062, 0.9967, 0.4375, 0.9967, 0.4369, 1.0, 0.4068, 1.0, 0.1174, 0.05005, 0.1574, 0.02867, 0.1694, 0.05546, 0.133, 0.07492, 0.375, 0.9967, 0.4062, 0.9967, 0.4057, 1.0, 0.3756, 1.0, 0.08095, 0.07975, 0.116, 0.05099, 0.133, 0.07492, 0.1011, 0.1011, 0.3437, 0.9967, 0.375, 0.9967, 0.3744, 1.0, 0.3443, 1.0, 0.05099, 0.116, 0.07975, 0.08095, 0.1011, 0.1011, 0.07492, 0.133, 0.3125, 0.9967, 0.3438, 0.9967, 0.3432, 1.0, 0.3131, 1.0, 0.02867, 0.1574, 0.05005, 0.1174, 0.07492, 0.133, 0.05546, 0.1694, 0.2812, 0.9967, 0.3125, 0.9967, 0.3119, 1.0, 0.2818, 1.0, 0.01486, 0.2024, 0.02802, 0.159, 0.05546, 0.1694, 0.04348, 0.2089, 0.25, 0.9967, 0.2812, 0.9967, 0.2807, 1.0, 0.2506, 1.0, 0.01008, 0.2492, 0.01453, 0.204, 0.04348, 0.2089, 0.03943, 0.25, 0.2187, 0.9967, 0.25, 0.9967, 0.2494, 1.0, 0.2193, 1.0, 0.01453, 0.296, 0.01008, 0.2508, 0.03943, 0.25, 0.04348, 0.2911, 0.1875, 0.9967, 0.2188, 0.9967, 0.2182, 1.0, 0.1881, 1.0, 0.02802, 0.341, 0.01486, 0.2976, 0.04348, 0.2911, 0.05546, 0.3306, 0.1562, 0.9967, 0.1875, 0.9967, 0.1869, 1.0, 0.1568, 1.0, 0.05005, 0.3826, 0.02867, 0.3426, 0.05546, 0.3306, 0.07492, 0.367, 0.125, 0.9967, 0.1562, 0.9967, 0.1557, 1.0, 0.1256, 1.0, 0.07975, 0.419, 0.05099, 0.384, 0.07492, 0.367, 0.1011, 0.3989, 0.09375, 0.9967, 0.125, 0.9967, 0.1244, 1.0, 0.09432, 1.0, 0.116, 0.449, 0.08095, 0.4202, 0.1011, 0.3989, 0.133, 0.4251, 0.0625, 0.9967, 0.09375, 0.9967, 0.09318, 1.0, 0.06307, 1.0, 0.1574, 0.4713, 0.1174, 0.45, 0.133, 0.4251, 0.1694, 0.4445, 0.03125, 0.9967, 0.0625, 0.9967, 0.06193, 1.0, 0.03182, 1.0, 0.2024, 0.4851, 0.159, 0.472, 0.1694, 0.4445, 0.2089, 0.4565, 0.0, 0.9967, 0.03125, 0.9967, 0.03068, 1.0, 0.000565, 1.0, 0.2492, 0.4899, 0.204, 0.4855, 0.2089, 0.4565, 0.25, 0.4606, 0.2911, 0.4565, 0.25, 0.4606, 0.2089, 0.4565, 0.1694, 0.4445, 0.133, 0.4251, 0.1011, 0.3989, 0.07492, 0.367, 0.05546, 0.3306, 0.04348, 0.2911, 0.03943, 0.25, 0.04348, 0.2089, 0.05546, 0.1694, 0.07492, 0.133, 0.1011, 0.1011, 0.133, 0.07492, 0.1694, 0.05546, 0.2089, 0.04348, 0.25, 0.03943, 0.2911, 0.04348, 0.3306, 0.05546, 0.367, 0.07492, 0.3989, 0.1011, 0.4251, 0.133, 0.4445, 0.1694, 0.4565, 0.2089, 0.4606, 0.25, 0.4565, 0.2911, 0.4445, 0.3306, 0.4251, 0.367, 0.3989, 0.3989, 0.367, 0.4251, 0.3306, 0.4445, 0.03125, 0.5, 0.0, 0.5, 0.0, 0.9967, 0.03125, 0.9967, 0.9375, 0.5, 0.9062, 0.5, 0.9062, 0.9967, 0.9375, 0.9967, 0.9062, 0.5, 0.875, 0.5, 0.875, 0.9967, 0.9062, 0.9967, 0.875, 0.5, 0.8438, 0.5, 0.8438, 0.9967, 0.875, 0.9967, 0.8438, 0.5, 0.8125, 0.5, 0.8125, 0.9967, 0.8438, 0.9967, 0.8125, 0.5, 0.7812, 0.5, 0.7812, 0.9967, 0.8125, 0.9967, 0.7812, 0.5, 0.75, 0.5, 0.75, 0.9967, 0.7812, 0.9967, 0.75, 0.5, 0.7188, 0.5, 0.7188, 0.9967, 0.75, 0.9967, 0.7188, 0.5, 0.6875, 0.5, 0.6875, 0.9967, 0.7188, 0.9967, 0.6875, 0.5, 0.6562, 0.5, 0.6562, 0.9967, 0.6875, 0.9967, 0.6562, 0.5, 0.625, 0.5, 0.625, 0.9967, 0.6562, 0.9967, 0.625, 0.5, 0.5938, 0.5, 0.5937, 0.9967, 0.625, 0.9967, 0.5938, 0.5, 0.5625, 0.5, 0.5625, 0.9967, 0.5938, 0.9967, 0.5625, 0.5, 0.5312, 0.5, 0.5312, 0.9967, 0.5625, 0.9967, 0.5312, 0.5, 0.5, 0.5, 0.5, 0.9967, 0.5312, 0.9967, 0.5, 0.5, 0.4688, 0.5, 0.4688, 0.9967, 0.5, 0.9967, 0.4688, 0.5, 0.4375, 0.5, 0.4375, 0.9967, 0.4688, 0.9967, 0.4375, 0.5, 0.4062, 0.5, 0.4062, 0.9967, 0.4375, 0.9967, 0.4062, 0.5, 0.375, 0.5, 0.375, 0.9967, 0.4062, 0.9967, 0.375, 0.5, 0.3438, 0.5, 0.3437, 0.9967, 0.375, 0.9967, 0.3438, 0.5, 0.3125, 0.5, 0.3125, 0.9967, 0.3438, 0.9967, 0.3125, 0.5, 0.2812, 0.5, 0.2812, 0.9967, 0.3125, 0.9967, 0.2812, 0.5, 0.25, 0.5, 0.25, 0.9967, 0.2812, 0.9967, 0.25, 0.5, 0.2188, 0.5, 0.2187, 0.9967, 0.25, 0.9967, 0.2188, 0.5, 0.1875, 0.5, 0.1875, 0.9967, 0.2188, 0.9967, 0.1875, 0.5, 0.1562, 0.5, 0.1562, 0.9967, 0.1875, 0.9967, 0.1562, 0.5, 0.125, 0.5, 0.125, 0.9967, 0.1562, 0.9967, 0.125, 0.5, 0.09375, 0.5, 0.09375, 0.9967, 0.125, 0.9967, 0.09375, 0.5, 0.0625, 0.5, 0.0625, 0.9967, 0.09375, 0.9967, 0.0625, 0.5, 0.03125, 0.5, 0.03125, 0.9967, 0.0625, 0.9967, 1.0, 0.5, 0.9688, 0.5, 0.9687, 0.9967, 1.0, 0.9967, 0.9688, 0.5, 0.9375, 0.5, 0.9375, 0.9967, 0.9688, 0.9967, 0.2968, 0.4854, 0.25, 0.49, 0.2032, 0.4854, 0.1582, 0.4717, 0.1167, 0.4496, 0.08029, 0.4197, 0.05045, 0.3833, 0.02827, 0.3418, 0.01461, 0.2968, 0.01, 0.25, 0.01461, 0.2032, 0.02827, 0.1582, 0.05045, 0.1167, 0.08029, 0.08029, 0.1167, 0.05045, 0.1582, 0.02827, 0.2032, 0.01461, 0.25, 0.01, 0.2968, 0.01461, 0.3418, 0.02827, 0.3833, 0.05045, 0.4197, 0.08029, 0.4496, 0.1167, 0.4717, 0.1582, 0.4854, 0.2032, 0.49, 0.25, 0.4854, 0.2968, 0.4717, 0.3418, 0.4496, 0.3833, 0.4197, 0.4197, 0.3833, 0.4496, 0.3418, 0.4717, 0.2968, 0.4854, 0.3418, 0.4717, 0.3833, 0.4496, 0.4197, 0.4197, 0.4496, 0.3833, 0.4717, 0.3418, 0.4854, 0.2968, 0.49, 0.25, 0.4854, 0.2032, 0.4717, 0.1582, 0.4496, 0.1167, 0.4197, 0.08029, 0.3833, 0.05045, 0.3418, 0.02827, 0.2968, 0.01461, 0.25, 0.01, 0.2032, 0.01461, 0.1582, 0.02827, 0.1167, 0.05045, 0.08029, 0.08029, 0.05045, 0.1167, 0.02827, 0.1582, 0.01461, 0.2032, 0.01, 0.25, 0.01461, 0.2968, 0.02827, 0.3418, 0.05045, 0.3833, 0.08029, 0.4197, 0.1167, 0.4496, 0.1582, 0.4717, 0.2032, 0.4854, 0.25, 0.49, 0.05045, 0.3833, 0.05045, 0.3833, 0.02827, 0.3418, 0.02827, 0.3418, 0.3418, 0.02827, 0.3418, 0.02827, 0.3833, 0.05045, 0.3833, 0.05045, 0.2968, 0.4854, 0.2968, 0.4854, 0.25, 0.49, 0.25, 0.49, 0.08029, 0.4197, 0.08029, 0.4197, 0.05045, 0.3833, 0.05045, 0.3833, 0.2968, 0.01461, 0.2968, 0.01461, 0.3418, 0.02827, 0.3418, 0.02827, 0.3418, 0.4717, 0.3418, 0.4717, 0.2968, 0.4854, 0.2968, 0.4854, 0.1167, 0.4496, 0.1167, 0.4496, 0.08029, 0.4197, 0.08029, 0.4197, 0.25, 0.01, 0.25, 0.01, 0.2968, 0.01461, 0.2968, 0.01461, 0.3833, 0.4496, 0.3833, 0.4496, 0.3418, 0.4717, 0.3418, 0.4717, 0.1582, 0.4717, 0.1582, 0.4717, 0.1167, 0.4496, 0.1167, 0.4496, 0.2032, 0.01461, 0.2032, 0.01461, 0.25, 0.01, 0.25, 0.01, 0.4197, 0.4197, 0.4197, 0.4197, 0.3833, 0.4496, 0.3833, 0.4496, 0.2032, 0.4854, 0.2032, 0.4854, 0.1582, 0.4717, 0.1582, 0.4717, 0.1582, 0.02827, 0.1582, 0.02827, 0.2032, 0.01461, 0.2032, 0.01461, 0.4496, 0.3833, 0.4496, 0.3833, 0.4197, 0.4197, 0.4197, 0.4197, 0.25, 0.49, 0.25, 0.49, 0.2032, 0.4854, 0.2032, 0.4854, 0.1167, 0.05045, 0.1167, 0.05045, 0.1582, 0.02827, 0.1582, 0.02827, 0.4717, 0.3418, 0.4717, 0.3418, 0.4496, 0.3833, 0.4496, 0.3833, 0.08029, 0.08029, 0.08029, 0.08029, 0.1167, 0.05045, 0.1167, 0.05045, 0.4854, 0.2968, 0.4854, 0.2968, 0.4717, 0.3418, 0.4717, 0.3418, 0.05045, 0.1167, 0.05045, 0.1167, 0.08029, 0.08029, 0.08029, 0.08029, 0.49, 0.25, 0.49, 0.25, 0.4854, 0.2968, 0.4854, 0.2968, 0.02827, 0.1582, 0.02827, 0.1582, 0.05045, 0.1167, 0.05045, 0.1167, 0.4854, 0.2032, 0.4854, 0.2032, 0.49, 0.25, 0.49, 0.25, 0.01461, 0.2032, 0.01461, 0.2032, 0.02827, 0.1582, 0.02827, 0.1582, 0.4717, 0.1582, 0.4717, 0.1582, 0.4854, 0.2032, 0.4854, 0.2032, 0.01, 0.25, 0.01, 0.25, 0.01461, 0.2032, 0.01461, 0.2032, 0.4496, 0.1167, 0.4496, 0.1167, 0.4717, 0.1582, 0.4717, 0.1582, 0.01461, 0.2968, 0.01461, 0.2968, 0.01, 0.25, 0.01, 0.25, 0.4197, 0.08029, 0.4197, 0.08029, 0.4496, 0.1167, 0.4496, 0.1167, 0.02827, 0.3418, 0.02827, 0.3418, 0.01461, 0.2968, 0.01461, 0.2968, 0.3833, 0.05045, 0.3833, 0.05045, 0.4197, 0.08029, 0.4197, 0.08029, 0.9687, 0.9967, 0.9693, 1.0, 0.9994, 1.0, 1.0, 0.9967, 0.296, 0.4855, 0.2911, 0.4565, 0.25, 0.4606, 0.2508, 0.4899, 0.9375, 0.9967, 0.9381, 1.0, 0.9682, 1.0, 0.9688, 0.9967, 0.341, 0.472, 0.3306, 0.4445, 0.2911, 0.4565, 0.2976, 0.4851, 0.9062, 0.9967, 0.9068, 1.0, 0.9369, 1.0, 0.9375, 0.9967, 0.3826, 0.45, 0.367, 0.4251, 0.3306, 0.4445, 0.3426, 0.4713, 0.875, 0.9967, 0.8756, 1.0, 0.9057, 1.0, 0.9062, 0.9967, 0.419, 0.4202, 0.3989, 0.3989, 0.367, 0.4251, 0.384, 0.449, 0.8438, 0.9967, 0.8443, 1.0, 0.8744, 1.0, 0.875, 0.9967, 0.449, 0.384, 0.4251, 0.367, 0.3989, 0.3989, 0.4202, 0.419, 0.8125, 0.9967, 0.8131, 1.0, 0.8432, 1.0, 0.8438, 0.9967, 0.4713, 0.3426, 0.4445, 0.3306, 0.4251, 0.367, 0.45, 0.3826, 0.7812, 0.9967, 0.7818, 1.0, 0.8119, 1.0, 0.8125, 0.9967, 0.4851, 0.2976, 0.4565, 0.2911, 0.4445, 0.3306, 0.472, 0.341, 0.75, 0.9967, 0.7506, 1.0, 0.7807, 1.0, 0.7812, 0.9967, 0.4899, 0.2508, 0.4606, 0.25, 0.4565, 0.2911, 0.4855, 0.296, 0.7188, 0.9967, 0.7193, 1.0, 0.7494, 1.0, 0.75, 0.9967, 0.4855, 0.204, 0.4565, 0.2089, 0.4606, 0.25, 0.4899, 0.2492, 0.6875, 0.9967, 0.6881, 1.0, 0.7182, 1.0, 0.7188, 0.9967, 0.472, 0.159, 0.4445, 0.1694, 0.4565, 0.2089, 0.4851, 0.2024, 0.6562, 0.9967, 0.6568, 1.0, 0.6869, 1.0, 0.6875, 0.9967, 0.45, 0.1174, 0.4251, 0.133, 0.4445, 0.1694, 0.4713, 0.1574, 0.625, 0.9967, 0.6256, 1.0, 0.6557, 1.0, 0.6562, 0.9967, 0.4202, 0.08095, 0.3989, 0.1011, 0.4251, 0.133, 0.449, 0.116, 0.5937, 0.9967, 0.5943, 1.0, 0.6244, 1.0, 0.625, 0.9967, 0.384, 0.05099, 0.367, 0.07492, 0.3989, 0.1011, 0.419, 0.07975, 0.5625, 0.9967, 0.5631, 1.0, 0.5932, 1.0, 0.5938, 0.9967, 0.3426, 0.02867, 0.3306, 0.05546, 0.367, 0.07492, 0.3826, 0.05005, 0.5312, 0.9967, 0.5318, 1.0, 0.5619, 1.0, 0.5625, 0.9967, 0.2976, 0.01486, 0.2911, 0.04348, 0.3306, 0.05546, 0.341, 0.02802, 0.5, 0.9967, 0.5006, 1.0, 0.5307, 1.0, 0.5312, 0.9967, 0.2508, 0.01008, 0.25, 0.03943, 0.2911, 0.04348, 0.296, 0.01453, 0.4688, 0.9967, 0.4693, 1.0, 0.4994, 1.0, 0.5, 0.9967, 0.204, 0.01453, 0.2089, 0.04348, 0.25, 0.03943, 0.2492, 0.01008, 0.4375, 0.9967, 0.4381, 1.0, 0.4682, 1.0, 0.4688, 0.9967, 0.159, 0.02802, 0.1694, 0.05546, 0.2089, 0.04348, 0.2024, 0.01486, 0.4062, 0.9967, 0.4068, 1.0, 0.4369, 1.0, 0.4375, 0.9967, 0.1174, 0.05005, 0.133, 0.07492, 0.1694, 0.05546, 0.1574, 0.02867, 0.375, 0.9967, 0.3756, 1.0, 0.4057, 1.0, 0.4062, 0.9967, 0.08095, 0.07975, 0.1011, 0.1011, 0.133, 0.07492, 0.116, 0.05099, 0.3437, 0.9967, 0.3443, 1.0, 0.3744, 1.0, 0.375, 0.9967, 0.05099, 0.116, 0.07492, 0.133, 0.1011, 0.1011, 0.07975, 0.08095, 0.3125, 0.9967, 0.3131, 1.0, 0.3432, 1.0, 0.3438, 0.9967, 0.02867, 0.1574, 0.05546, 0.1694, 0.07492, 0.133, 0.05005, 0.1174, 0.2812, 0.9967, 0.2818, 1.0, 0.3119, 1.0, 0.3125, 0.9967, 0.01486, 0.2024, 0.04348, 0.2089, 0.05546, 0.1694, 0.02802, 0.159, 0.25, 0.9967, 0.2506, 1.0, 0.2807, 1.0, 0.2812, 0.9967, 0.01008, 0.2492, 0.03943, 0.25, 0.04348, 0.2089, 0.01453, 0.204, 0.2187, 0.9967, 0.2193, 1.0, 0.2494, 1.0, 0.25, 0.9967, 0.01453, 0.296, 0.04348, 0.2911, 0.03943, 0.25, 0.01008, 0.2508, 0.1875, 0.9967, 0.1881, 1.0, 0.2182, 1.0, 0.2188, 0.9967, 0.02802, 0.341, 0.05546, 0.3306, 0.04348, 0.2911, 0.01486, 0.2976, 0.1562, 0.9967, 0.1568, 1.0, 0.1869, 1.0, 0.1875, 0.9967, 0.05005, 0.3826, 0.07492, 0.367, 0.05546, 0.3306, 0.02867, 0.3426, 0.125, 0.9967, 0.1256, 1.0, 0.1557, 1.0, 0.1562, 0.9967, 0.07975, 0.419, 0.1011, 0.3989, 0.07492, 0.367, 0.05099, 0.384, 0.09375, 0.9967, 0.09432, 1.0, 0.1244, 1.0, 0.125, 0.9967, 0.116, 0.449, 0.133, 0.4251, 0.1011, 0.3989, 0.08095, 0.4202, 0.0625, 0.9967, 0.06307, 1.0, 0.09318, 1.0, 0.09375, 0.9967, 0.1574, 0.4713, 0.1694, 0.4445, 0.133, 0.4251, 0.1174, 0.45, 0.03125, 0.9967, 0.03182, 1.0, 0.06193, 1.0, 0.0625, 0.9967, 0.2024, 0.4851, 0.2089, 0.4565, 0.1694, 0.4445, 0.159, 0.472, 0.0, 0.9967, 0.000565, 1.0, 0.03068, 1.0, 0.03125, 0.9967, 0.2492, 0.4899, 0.25, 0.4606, 0.2089, 0.4565, 0.204, 0.4855, 0.2911, 0.4565, 0.3306, 0.4445, 0.367, 0.4251, 0.3989, 0.3989, 0.4251, 0.367, 0.4445, 0.3306, 0.4565, 0.2911, 0.4606, 0.25, 0.4565, 0.2089, 0.4445, 0.1694, 0.4251, 0.133, 0.3989, 0.1011, 0.367, 0.07492, 0.3306, 0.05546, 0.2911, 0.04348, 0.25, 0.03943, 0.2089, 0.04348, 0.1694, 0.05546, 0.133, 0.07492, 0.1011, 0.1011, 0.07492, 0.133, 0.05546, 0.1694, 0.04348, 0.2089, 0.03943, 0.25, 0.04348, 0.2911, 0.05546, 0.3306, 0.07492, 0.367, 0.1011, 0.3989, 0.133, 0.4251, 0.1694, 0.4445, 0.2089, 0.4565, 0.25, 0.4606])
me_cylinder.materials.append(None)
me_cylinder.use_remesh_fix_poles = True
me_cylinder.use_remesh_preserve_attributes = False
me_cylinder.use_mirror_vertex_groups = False
me_cylinder.update()

# ---- objects
ob_pull_4in__102mm__bar = bpy.data.objects.new('Pull 4in (102mm) Bar', me_cylinder)

# ---- transforms, parenting, visibility, modifiers, constraints
ob_pull_4in__102mm__bar.location = (0.0, 0.0, 0.0)
ob_pull_4in__102mm__bar.lineart.crease_threshold = 0.0

# ---- collection membership
col_collection.objects.link(ob_pull_4in__102mm__bar)

# ---- scene / render settings (as saved in the file)
scene.frame_start = 1; scene.frame_end = 250; scene.frame_set(1)
scene.render.engine = 'BLENDER_EEVEE_NEXT'
scene.render.bake_bias = 0.0
scene.render.bake_samples = 0
scene.cycles.sampling_pattern = 'TABULATED_SOBOL'
scene.eevee.use_volume_custom_range = False
bpy.context.view_layer.update()

# ---- added for rendering (the .blend has no active camera and no usable light): camera, sun
cam_auto = bpy.data.cameras.new('AutoCamera')
cam_auto.lens = 50.0
cam_auto.sensor_width = 36.0
cam_auto.clip_end = 1000.0
ob_auto_camera = bpy.data.objects.new('AutoCamera', cam_auto)
scene.collection.objects.link(ob_auto_camera)
ob_auto_camera.location = (0.185045, -0.237887, 0.148036)
ob_auto_camera.rotation_euler = (1.09748, -7.21219e-08, 0.694738)
scene.camera = ob_auto_camera
light_auto_sun = bpy.data.lights.new('AutoSun', 'SUN')
light_auto_sun.energy = 3.0
light_auto_sun.angle = 0.0523599
ob_auto_sun = bpy.data.objects.new('AutoSun', light_auto_sun)
scene.collection.objects.link(ob_auto_sun)
ob_auto_sun.rotation_euler = (0.872665, 0.174533, 0.523599)
bpy.context.view_layer.update()
